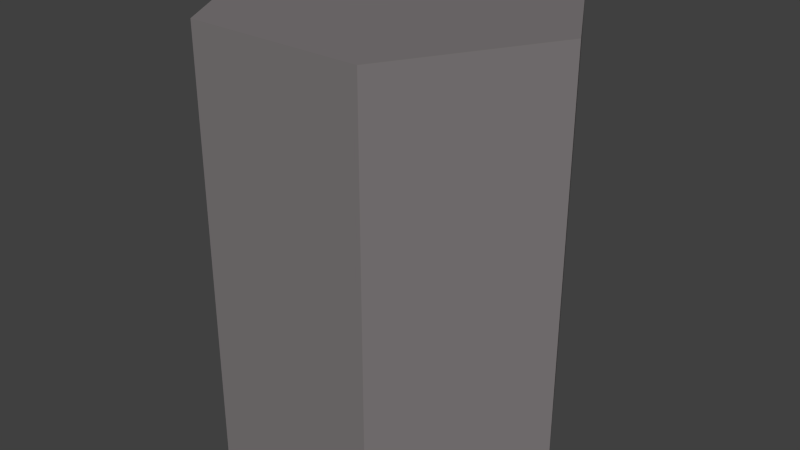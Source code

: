 # Source: soilpiece1-team2.blend  (saved by Blender 2.67.0; exported with 4.5.12 LTS)
import bpy
from mathutils import Matrix  # noqa: F401  (used for matrix-valued properties, if any)

bpy.ops.wm.read_factory_settings(use_empty=True)
scene = bpy.context.scene
scene.name = 'Scene'

# ---- collections
col_collection_1 = bpy.data.collections.new('Collection 1'); scene.collection.children.link(col_collection_1)

# ---- materials (node trees are filled in below, after node groups)
mat_alux3d_release1_shapes_soil_mat2 = bpy.data.materials.new('alux3d_release1_shapes_soil_mat2')
mat_alux3d_release1_shapes_soil_mat2.alpha_threshold = 0.0
mat_alux3d_release1_shapes_soil_mat2.use_transparent_shadow = False
mat_alux3d_release1_shapes_soil_mat2.diffuse_color = (0.2079, 0.1918, 0.1943, 1.0)
mat_alux3d_release1_shapes_soil_mat2.specular_color = (0.3185, 0.3185, 0.3185)
mat_alux3d_release1_shapes_soil_mat2.roughness = 0.5
mat_alux3d_release1_shapes_soil_mat2.line_color = (0.0, 0.0, 0.0, 1.0)

# ---- material node trees

# ---- world
world_world = bpy.data.worlds.new('World'); scene.world = world_world
world_world.color = (0.05088, 0.05088, 0.05088)
world_world.use_sun_shadow = False
world_world.sun_shadow_jitter_overblur = 0.0
world_world.cycles.sampling_method = 'MANUAL'
world_world.cycles.sample_map_resolution = 256

# ---- meshes
me_cylinder_003 = bpy.data.meshes.new('Cylinder.003')
me_cylinder_003.from_pydata([(0.7271, -1.987e-08, -1.081), (0.7271, -1.987e-08, 0.6892), (0.3635, -0.6297, -1.081), (0.3635, -0.6297, 0.6892), (-0.3635, -0.6297, -1.081), (-0.3635, -0.6297, 0.6892), (-0.7271, -1.987e-08, -1.081), (-0.7271, -1.987e-08, 0.6892), (-0.3635, 0.6297, -1.081), (-0.3635, 0.6297, 0.6892), (0.3635, 0.6297, -1.081), (0.3635, 0.6297, 0.6892)], [], [(0, 1, 3, 2), (2, 3, 5, 4), (4, 5, 7, 6), (6, 7, 9, 8), (3, 1, 11, 9, 7, 5), (10, 11, 1, 0), (8, 9, 11, 10)])
_uv = me_cylinder_003.uv_layers.new(name='UVMap')
_uv.uv.foreach_set('vector', [0.7772, 0.0006783, 0.7789, 0.539, 0.6683, 0.5394, 0.6667, 0.001017, 0.001652, 0.5394, 0.0, 0.001018, 0.2211, 0.0003391, 0.2228, 0.5387, 0.2228, 0.5387, 0.2211, 0.0003391, 0.3317, 0.0, 0.3333, 0.5384, 0.665, 0.0, 0.6667, 0.5384, 0.4455, 0.539, 0.4439, 0.0006783, 0.3489, 0.9659, 0.1278, 0.9657, 0.0174, 0.7741, 0.1282, 0.5827, 0.3493, 0.5829, 0.4596, 0.7745, 0.9983, 0.0, 1.0, 0.5384, 0.7789, 0.539, 0.7772, 0.0006783, 0.4439, 0.0006783, 0.4455, 0.539, 0.335, 0.5394, 0.3333, 0.001018])
me_cylinder_003.materials.append(mat_alux3d_release1_shapes_soil_mat2)
me_cylinder_003.use_remesh_preserve_volume = False
me_cylinder_003.use_remesh_preserve_attributes = False
me_cylinder_003.use_mirror_vertex_groups = False
me_cylinder_003.update()

# ---- objects
ob_mesh = bpy.data.objects.new('mesh', me_cylinder_003)

# ---- transforms, parenting, visibility, modifiers, constraints
ob_mesh.location = (0.0, 0.0, -0.6627)
ob_mesh.lineart.crease_threshold = 0.0

# ---- collection membership
col_collection_1.objects.link(ob_mesh)

# ---- scene / render settings (as saved in the file)
scene.frame_start = 1; scene.frame_end = 250; scene.frame_set(1)
scene.render.engine = 'BLENDER_EEVEE_NEXT'
scene.render.image_settings.color_mode = 'RGB'
scene.render.image_settings.compression = 90
scene.render.resolution_percentage = 50
scene.render.dither_intensity = 0.0
scene.render.bake_margin = 2
scene.render.bake_bias = 0.0
scene.cycles.use_denoising = False
scene.cycles.samples = 10
scene.cycles.sampling_pattern = 'TABULATED_SOBOL'
scene.cycles.light_sampling_threshold = 0.0
scene.cycles.use_adaptive_sampling = False
scene.cycles.use_light_tree = False
scene.cycles.blur_glossy = 0.0
scene.cycles.volume_bounces = 1
scene.cycles.pixel_filter_type = 'GAUSSIAN'
scene.cycles.sample_clamp_indirect = 0.0
scene.view_settings.view_transform = 'Standard'
bpy.context.view_layer.update()

# ---- added for rendering (the .blend has no active camera and no usable light): camera, sun
cam_auto = bpy.data.cameras.new('AutoCamera')
cam_auto.lens = 50.0
cam_auto.sensor_width = 36.0
cam_auto.clip_end = 1000.0
ob_auto_camera = bpy.data.objects.new('AutoCamera', cam_auto)
scene.collection.objects.link(ob_auto_camera)
ob_auto_camera.location = (2.41873, -2.90247, 1.07645)
ob_auto_camera.rotation_euler = (1.09748, -7.21219e-08, 0.694738)
scene.camera = ob_auto_camera
light_auto_sun = bpy.data.lights.new('AutoSun', 'SUN')
light_auto_sun.energy = 3.0
light_auto_sun.angle = 0.0523599
ob_auto_sun = bpy.data.objects.new('AutoSun', light_auto_sun)
scene.collection.objects.link(ob_auto_sun)
ob_auto_sun.rotation_euler = (0.872665, 0.174533, 0.523599)
bpy.context.view_layer.update()
